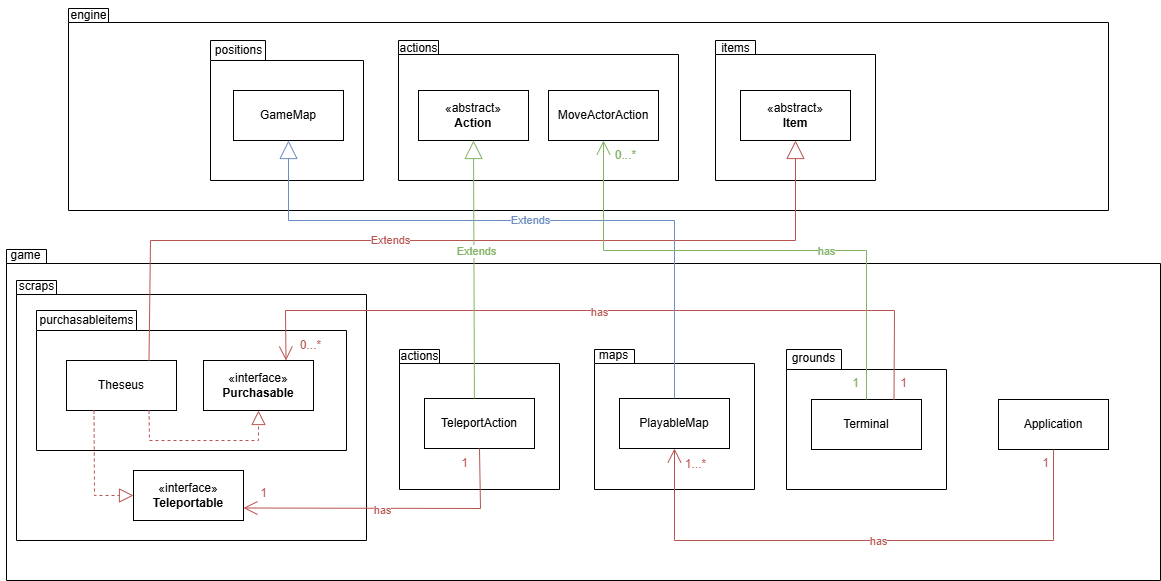

The diagram above was exported from draw.io. Its source (the exported page's mxGraphModel, read from the mxfile embedded in the PNG):
<mxGraphModel dx="1253" dy="711" grid="1" gridSize="10" guides="1" tooltips="1" connect="1" arrows="1" fold="1" page="1" pageScale="1" pageWidth="850" pageHeight="1100" math="0" shadow="0">
  <root>
    <mxCell id="0" />
    <mxCell id="1" parent="0" />
    <mxCell id="xfcLz5mWo3V3jNF_GNnS-1" value="" style="shape=folder;fontStyle=1;spacingTop=10;tabWidth=40;tabHeight=14;tabPosition=left;html=1;whiteSpace=wrap;" vertex="1" parent="1">
      <mxGeometry x="118" y="38" width="1040" height="202" as="geometry" />
    </mxCell>
    <mxCell id="xfcLz5mWo3V3jNF_GNnS-2" value="engine" style="text;html=1;align=center;verticalAlign=middle;resizable=0;points=[];autosize=1;strokeColor=none;fillColor=none;" vertex="1" parent="1">
      <mxGeometry x="108" y="30" width="60" height="30" as="geometry" />
    </mxCell>
    <mxCell id="xfcLz5mWo3V3jNF_GNnS-3" value="" style="shape=folder;fontStyle=1;spacingTop=10;tabWidth=40;tabHeight=14;tabPosition=left;html=1;whiteSpace=wrap;" vertex="1" parent="1">
      <mxGeometry x="56" y="279" width="1154" height="331" as="geometry" />
    </mxCell>
    <mxCell id="xfcLz5mWo3V3jNF_GNnS-4" value="game" style="text;html=1;align=center;verticalAlign=middle;resizable=0;points=[];autosize=1;strokeColor=none;fillColor=none;" vertex="1" parent="1">
      <mxGeometry x="50" y="270" width="50" height="30" as="geometry" />
    </mxCell>
    <mxCell id="xfcLz5mWo3V3jNF_GNnS-16" value="Application" style="html=1;whiteSpace=wrap;" vertex="1" parent="1">
      <mxGeometry x="1048" y="429" width="110" height="50" as="geometry" />
    </mxCell>
    <mxCell id="xfcLz5mWo3V3jNF_GNnS-21" value="" style="shape=folder;fontStyle=1;spacingTop=10;tabWidth=55;tabHeight=20;tabPosition=left;html=1;whiteSpace=wrap;" vertex="1" parent="1">
      <mxGeometry x="260" y="70" width="153" height="140" as="geometry" />
    </mxCell>
    <mxCell id="xfcLz5mWo3V3jNF_GNnS-11" value="GameMap" style="html=1;whiteSpace=wrap;" vertex="1" parent="1">
      <mxGeometry x="283" y="120" width="110" height="50" as="geometry" />
    </mxCell>
    <mxCell id="xfcLz5mWo3V3jNF_GNnS-23" value="" style="shape=folder;fontStyle=1;spacingTop=10;tabWidth=40;tabHeight=14;tabPosition=left;html=1;whiteSpace=wrap;" vertex="1" parent="1">
      <mxGeometry x="448" y="70" width="280" height="140" as="geometry" />
    </mxCell>
    <mxCell id="xfcLz5mWo3V3jNF_GNnS-19" value="«abstract»&lt;br&gt;&lt;b&gt;Action&lt;/b&gt;" style="html=1;whiteSpace=wrap;" vertex="1" parent="1">
      <mxGeometry x="468" y="120" width="110" height="50" as="geometry" />
    </mxCell>
    <mxCell id="xfcLz5mWo3V3jNF_GNnS-18" value="MoveActorAction" style="html=1;whiteSpace=wrap;" vertex="1" parent="1">
      <mxGeometry x="598" y="120" width="110" height="50" as="geometry" />
    </mxCell>
    <mxCell id="xfcLz5mWo3V3jNF_GNnS-25" value="" style="shape=folder;fontStyle=1;spacingTop=10;tabWidth=40;tabHeight=14;tabPosition=left;html=1;whiteSpace=wrap;" vertex="1" parent="1">
      <mxGeometry x="765" y="70" width="160" height="140" as="geometry" />
    </mxCell>
    <mxCell id="xfcLz5mWo3V3jNF_GNnS-8" value="«abstract»&lt;br&gt;&lt;b&gt;Item&lt;/b&gt;" style="html=1;whiteSpace=wrap;" vertex="1" parent="1">
      <mxGeometry x="790" y="120" width="110" height="50" as="geometry" />
    </mxCell>
    <mxCell id="xfcLz5mWo3V3jNF_GNnS-26" value="items" style="text;html=1;align=center;verticalAlign=middle;resizable=0;points=[];autosize=1;strokeColor=none;fillColor=none;" vertex="1" parent="1">
      <mxGeometry x="760" y="63" width="50" height="30" as="geometry" />
    </mxCell>
    <mxCell id="xfcLz5mWo3V3jNF_GNnS-28" value="actions" style="text;html=1;align=center;verticalAlign=middle;resizable=0;points=[];autosize=1;strokeColor=none;fillColor=none;" vertex="1" parent="1">
      <mxGeometry x="438" y="63" width="60" height="30" as="geometry" />
    </mxCell>
    <mxCell id="xfcLz5mWo3V3jNF_GNnS-29" value="positions" style="text;html=1;align=center;verticalAlign=middle;resizable=0;points=[];autosize=1;strokeColor=none;fillColor=none;" vertex="1" parent="1">
      <mxGeometry x="253" y="65" width="70" height="30" as="geometry" />
    </mxCell>
    <mxCell id="xfcLz5mWo3V3jNF_GNnS-30" value="" style="shape=folder;fontStyle=1;spacingTop=10;tabWidth=40;tabHeight=14;tabPosition=left;html=1;whiteSpace=wrap;" vertex="1" parent="1">
      <mxGeometry x="66" y="310" width="350" height="260" as="geometry" />
    </mxCell>
    <mxCell id="xfcLz5mWo3V3jNF_GNnS-31" value="" style="shape=folder;fontStyle=1;spacingTop=10;tabWidth=100;tabHeight=20;tabPosition=left;html=1;whiteSpace=wrap;" vertex="1" parent="1">
      <mxGeometry x="86" y="340" width="310" height="140" as="geometry" />
    </mxCell>
    <mxCell id="xfcLz5mWo3V3jNF_GNnS-6" value="Theseus" style="html=1;whiteSpace=wrap;" vertex="1" parent="1">
      <mxGeometry x="116" y="390" width="110" height="50" as="geometry" />
    </mxCell>
    <mxCell id="xfcLz5mWo3V3jNF_GNnS-9" value="«interface»&lt;br&gt;&lt;b&gt;Purchasable&lt;/b&gt;" style="html=1;whiteSpace=wrap;" vertex="1" parent="1">
      <mxGeometry x="253" y="390" width="110" height="50" as="geometry" />
    </mxCell>
    <mxCell id="xfcLz5mWo3V3jNF_GNnS-10" value="«interface»&lt;br&gt;&lt;b&gt;Teleportable&lt;/b&gt;" style="html=1;whiteSpace=wrap;" vertex="1" parent="1">
      <mxGeometry x="183" y="500" width="110" height="50" as="geometry" />
    </mxCell>
    <mxCell id="xfcLz5mWo3V3jNF_GNnS-34" value="" style="shape=folder;fontStyle=1;spacingTop=10;tabWidth=40;tabHeight=14;tabPosition=left;html=1;whiteSpace=wrap;" vertex="1" parent="1">
      <mxGeometry x="449" y="379" width="160" height="140" as="geometry" />
    </mxCell>
    <mxCell id="xfcLz5mWo3V3jNF_GNnS-13" value="TeleportAction" style="html=1;whiteSpace=wrap;" vertex="1" parent="1">
      <mxGeometry x="474" y="428" width="110" height="50" as="geometry" />
    </mxCell>
    <mxCell id="xfcLz5mWo3V3jNF_GNnS-35" value="" style="shape=folder;fontStyle=1;spacingTop=10;tabWidth=40;tabHeight=14;tabPosition=left;html=1;whiteSpace=wrap;" vertex="1" parent="1">
      <mxGeometry x="644" y="379" width="160" height="140" as="geometry" />
    </mxCell>
    <mxCell id="xfcLz5mWo3V3jNF_GNnS-36" value="" style="shape=folder;fontStyle=1;spacingTop=10;tabWidth=55;tabHeight=20;tabPosition=left;html=1;whiteSpace=wrap;" vertex="1" parent="1">
      <mxGeometry x="836" y="379" width="160" height="140" as="geometry" />
    </mxCell>
    <mxCell id="xfcLz5mWo3V3jNF_GNnS-14" value="PlayableMap" style="html=1;whiteSpace=wrap;" vertex="1" parent="1">
      <mxGeometry x="669" y="428" width="110" height="50" as="geometry" />
    </mxCell>
    <mxCell id="xfcLz5mWo3V3jNF_GNnS-15" value="Terminal" style="html=1;whiteSpace=wrap;" vertex="1" parent="1">
      <mxGeometry x="861" y="429" width="110" height="50" as="geometry" />
    </mxCell>
    <mxCell id="xfcLz5mWo3V3jNF_GNnS-37" value="maps" style="text;html=1;align=center;verticalAlign=middle;resizable=0;points=[];autosize=1;strokeColor=none;fillColor=none;" vertex="1" parent="1">
      <mxGeometry x="638" y="370" width="50" height="30" as="geometry" />
    </mxCell>
    <mxCell id="xfcLz5mWo3V3jNF_GNnS-38" value="purchasableitems" style="text;html=1;align=center;verticalAlign=middle;resizable=0;points=[];autosize=1;strokeColor=none;fillColor=none;" vertex="1" parent="1">
      <mxGeometry x="76" y="335" width="120" height="30" as="geometry" />
    </mxCell>
    <mxCell id="xfcLz5mWo3V3jNF_GNnS-40" value="scraps" style="text;html=1;align=center;verticalAlign=middle;resizable=0;points=[];autosize=1;strokeColor=none;fillColor=none;" vertex="1" parent="1">
      <mxGeometry x="56" y="301" width="60" height="30" as="geometry" />
    </mxCell>
    <mxCell id="xfcLz5mWo3V3jNF_GNnS-41" value="grounds" style="text;html=1;align=center;verticalAlign=middle;resizable=0;points=[];autosize=1;strokeColor=none;fillColor=none;" vertex="1" parent="1">
      <mxGeometry x="828" y="373" width="70" height="30" as="geometry" />
    </mxCell>
    <mxCell id="xfcLz5mWo3V3jNF_GNnS-42" value="actions" style="text;html=1;align=center;verticalAlign=middle;resizable=0;points=[];autosize=1;strokeColor=none;fillColor=none;" vertex="1" parent="1">
      <mxGeometry x="439" y="371" width="60" height="30" as="geometry" />
    </mxCell>
    <mxCell id="xfcLz5mWo3V3jNF_GNnS-43" value="Extends" style="endArrow=block;endSize=16;endFill=0;html=1;rounded=0;entryX=0.5;entryY=1;entryDx=0;entryDy=0;exitX=0.75;exitY=0;exitDx=0;exitDy=0;fillColor=#f8cecc;strokeColor=#b85450;fontColor=#B85450;" edge="1" parent="1" source="xfcLz5mWo3V3jNF_GNnS-6" target="xfcLz5mWo3V3jNF_GNnS-8">
      <mxGeometry x="-0.1676" width="160" relative="1" as="geometry">
        <mxPoint x="560" y="420" as="sourcePoint" />
        <mxPoint x="720" y="420" as="targetPoint" />
        <Array as="points">
          <mxPoint x="200" y="270" />
          <mxPoint x="845" y="270" />
        </Array>
        <mxPoint as="offset" />
      </mxGeometry>
    </mxCell>
    <mxCell id="xfcLz5mWo3V3jNF_GNnS-44" value="" style="endArrow=block;dashed=1;endFill=0;endSize=12;html=1;rounded=0;exitX=0.75;exitY=1;exitDx=0;exitDy=0;entryX=0.5;entryY=1;entryDx=0;entryDy=0;fillColor=#f8cecc;strokeColor=#b85450;" edge="1" parent="1" source="xfcLz5mWo3V3jNF_GNnS-6" target="xfcLz5mWo3V3jNF_GNnS-9">
      <mxGeometry width="160" relative="1" as="geometry">
        <mxPoint x="360" y="510" as="sourcePoint" />
        <mxPoint x="520" y="510" as="targetPoint" />
        <Array as="points">
          <mxPoint x="199" y="470" />
          <mxPoint x="308" y="470" />
        </Array>
      </mxGeometry>
    </mxCell>
    <mxCell id="xfcLz5mWo3V3jNF_GNnS-45" value="" style="endArrow=block;dashed=1;endFill=0;endSize=12;html=1;rounded=0;exitX=0.25;exitY=1;exitDx=0;exitDy=0;entryX=0;entryY=0.5;entryDx=0;entryDy=0;fillColor=#f8cecc;strokeColor=#b85450;" edge="1" parent="1" source="xfcLz5mWo3V3jNF_GNnS-6" target="xfcLz5mWo3V3jNF_GNnS-10">
      <mxGeometry width="160" relative="1" as="geometry">
        <mxPoint x="220" y="510" as="sourcePoint" />
        <mxPoint x="380" y="510" as="targetPoint" />
        <Array as="points">
          <mxPoint x="144" y="525" />
        </Array>
      </mxGeometry>
    </mxCell>
    <mxCell id="xfcLz5mWo3V3jNF_GNnS-46" value="" style="endArrow=open;endFill=1;endSize=12;html=1;rounded=0;entryX=0.75;entryY=0;entryDx=0;entryDy=0;exitX=0.75;exitY=0;exitDx=0;exitDy=0;fillColor=#f8cecc;strokeColor=#b85450;" edge="1" parent="1" source="xfcLz5mWo3V3jNF_GNnS-15" target="xfcLz5mWo3V3jNF_GNnS-9">
      <mxGeometry width="160" relative="1" as="geometry">
        <mxPoint x="510" y="350" as="sourcePoint" />
        <mxPoint x="670" y="350" as="targetPoint" />
        <Array as="points">
          <mxPoint x="944" y="340" />
          <mxPoint x="335" y="340" />
        </Array>
      </mxGeometry>
    </mxCell>
    <mxCell id="xfcLz5mWo3V3jNF_GNnS-65" value="&lt;font color=&quot;#b85450&quot;&gt;has&lt;/font&gt;" style="edgeLabel;html=1;align=center;verticalAlign=middle;resizable=0;points=[];" vertex="1" connectable="0" parent="xfcLz5mWo3V3jNF_GNnS-46">
      <mxGeometry x="0.0307" y="1" relative="1" as="geometry">
        <mxPoint as="offset" />
      </mxGeometry>
    </mxCell>
    <mxCell id="xfcLz5mWo3V3jNF_GNnS-47" value="Extends" style="endArrow=block;endSize=16;endFill=0;html=1;rounded=0;entryX=0.5;entryY=1;entryDx=0;entryDy=0;exitX=0.5;exitY=0;exitDx=0;exitDy=0;fillColor=#dae8fc;strokeColor=#6c8ebf;fontColor=#6C8EBF;" edge="1" parent="1" source="xfcLz5mWo3V3jNF_GNnS-14" target="xfcLz5mWo3V3jNF_GNnS-11">
      <mxGeometry width="160" relative="1" as="geometry">
        <mxPoint x="510" y="350" as="sourcePoint" />
        <mxPoint x="670" y="350" as="targetPoint" />
        <Array as="points">
          <mxPoint x="724" y="250" />
          <mxPoint x="338" y="250" />
        </Array>
      </mxGeometry>
    </mxCell>
    <mxCell id="xfcLz5mWo3V3jNF_GNnS-48" value="Extends" style="endArrow=block;endSize=16;endFill=0;html=1;rounded=0;entryX=0.5;entryY=1;entryDx=0;entryDy=0;exitX=0.454;exitY=0.001;exitDx=0;exitDy=0;exitPerimeter=0;fillColor=#d5e8d4;strokeColor=#82b366;fontColor=#82B366;" edge="1" parent="1" source="xfcLz5mWo3V3jNF_GNnS-13" target="xfcLz5mWo3V3jNF_GNnS-19">
      <mxGeometry x="0.1467" y="-3" width="160" relative="1" as="geometry">
        <mxPoint x="560" y="310" as="sourcePoint" />
        <mxPoint x="720" y="310" as="targetPoint" />
        <mxPoint as="offset" />
      </mxGeometry>
    </mxCell>
    <mxCell id="xfcLz5mWo3V3jNF_GNnS-49" value="" style="endArrow=open;endFill=1;endSize=12;html=1;rounded=0;exitX=0.5;exitY=1;exitDx=0;exitDy=0;entryX=1;entryY=0.75;entryDx=0;entryDy=0;fillColor=#f8cecc;strokeColor=#b85450;" edge="1" parent="1" source="xfcLz5mWo3V3jNF_GNnS-13" target="xfcLz5mWo3V3jNF_GNnS-10">
      <mxGeometry width="160" relative="1" as="geometry">
        <mxPoint x="440" y="500" as="sourcePoint" />
        <mxPoint x="600" y="500" as="targetPoint" />
        <Array as="points">
          <mxPoint x="530" y="538" />
        </Array>
      </mxGeometry>
    </mxCell>
    <mxCell id="xfcLz5mWo3V3jNF_GNnS-63" value="&lt;font color=&quot;#b85450&quot;&gt;has&lt;/font&gt;" style="edgeLabel;html=1;align=center;verticalAlign=middle;resizable=0;points=[];" vertex="1" connectable="0" parent="xfcLz5mWo3V3jNF_GNnS-49">
      <mxGeometry x="0.0714" y="2" relative="1" as="geometry">
        <mxPoint as="offset" />
      </mxGeometry>
    </mxCell>
    <mxCell id="xfcLz5mWo3V3jNF_GNnS-50" value="1" style="text;html=1;align=center;verticalAlign=middle;resizable=0;points=[];autosize=1;strokeColor=none;fillColor=none;fontColor=#B85450;" vertex="1" parent="1">
      <mxGeometry x="938" y="398" width="30" height="30" as="geometry" />
    </mxCell>
    <mxCell id="xfcLz5mWo3V3jNF_GNnS-51" value="0...*" style="text;html=1;align=center;verticalAlign=middle;resizable=0;points=[];autosize=1;strokeColor=none;fillColor=none;fontColor=#B85450;" vertex="1" parent="1">
      <mxGeometry x="340" y="360" width="40" height="30" as="geometry" />
    </mxCell>
    <mxCell id="xfcLz5mWo3V3jNF_GNnS-52" value="" style="endArrow=open;endFill=1;endSize=12;html=1;rounded=0;entryX=0.5;entryY=1;entryDx=0;entryDy=0;exitX=0.5;exitY=0;exitDx=0;exitDy=0;fillColor=#d5e8d4;strokeColor=#82b366;" edge="1" parent="1" source="xfcLz5mWo3V3jNF_GNnS-15" target="xfcLz5mWo3V3jNF_GNnS-18">
      <mxGeometry width="160" relative="1" as="geometry">
        <mxPoint x="540" y="310" as="sourcePoint" />
        <mxPoint x="700" y="310" as="targetPoint" />
        <Array as="points">
          <mxPoint x="916" y="280" />
          <mxPoint x="653" y="280" />
        </Array>
      </mxGeometry>
    </mxCell>
    <mxCell id="xfcLz5mWo3V3jNF_GNnS-66" value="&lt;font color=&quot;#82b366&quot;&gt;has&lt;/font&gt;" style="edgeLabel;html=1;align=center;verticalAlign=middle;resizable=0;points=[];" vertex="1" connectable="0" parent="xfcLz5mWo3V3jNF_GNnS-52">
      <mxGeometry x="-0.2716" relative="1" as="geometry">
        <mxPoint as="offset" />
      </mxGeometry>
    </mxCell>
    <mxCell id="xfcLz5mWo3V3jNF_GNnS-54" value="&lt;font color=&quot;#82b366&quot;&gt;1&lt;/font&gt;" style="text;html=1;align=center;verticalAlign=middle;resizable=0;points=[];autosize=1;strokeColor=none;fillColor=none;fontColor=#B85450;" vertex="1" parent="1">
      <mxGeometry x="890" y="398" width="30" height="30" as="geometry" />
    </mxCell>
    <mxCell id="xfcLz5mWo3V3jNF_GNnS-56" value="&lt;font color=&quot;#82b366&quot;&gt;0...*&lt;/font&gt;" style="text;html=1;align=center;verticalAlign=middle;resizable=0;points=[];autosize=1;strokeColor=none;fillColor=none;fontColor=#B85450;" vertex="1" parent="1">
      <mxGeometry x="655" y="170" width="40" height="30" as="geometry" />
    </mxCell>
    <mxCell id="xfcLz5mWo3V3jNF_GNnS-57" value="" style="endArrow=open;endFill=1;endSize=12;html=1;rounded=0;exitX=0.5;exitY=1;exitDx=0;exitDy=0;entryX=0.5;entryY=1;entryDx=0;entryDy=0;fillColor=#f8cecc;strokeColor=#b85450;" edge="1" parent="1" source="xfcLz5mWo3V3jNF_GNnS-16" target="xfcLz5mWo3V3jNF_GNnS-14">
      <mxGeometry width="160" relative="1" as="geometry">
        <mxPoint x="610" y="440" as="sourcePoint" />
        <mxPoint x="770" y="440" as="targetPoint" />
        <Array as="points">
          <mxPoint x="1103" y="570" />
          <mxPoint x="724" y="570" />
        </Array>
      </mxGeometry>
    </mxCell>
    <mxCell id="xfcLz5mWo3V3jNF_GNnS-64" value="&lt;font color=&quot;#b85450&quot;&gt;has&lt;/font&gt;" style="edgeLabel;html=1;align=center;verticalAlign=middle;resizable=0;points=[];" vertex="1" connectable="0" parent="xfcLz5mWo3V3jNF_GNnS-57">
      <mxGeometry x="-0.0524" relative="1" as="geometry">
        <mxPoint as="offset" />
      </mxGeometry>
    </mxCell>
    <mxCell id="xfcLz5mWo3V3jNF_GNnS-58" value="1" style="text;html=1;align=center;verticalAlign=middle;resizable=0;points=[];autosize=1;strokeColor=none;fillColor=none;fontColor=#B85450;" vertex="1" parent="1">
      <mxGeometry x="1080" y="478" width="30" height="30" as="geometry" />
    </mxCell>
    <mxCell id="xfcLz5mWo3V3jNF_GNnS-59" value="1...*" style="text;html=1;align=center;verticalAlign=middle;resizable=0;points=[];autosize=1;strokeColor=none;fillColor=none;fontColor=#B85450;" vertex="1" parent="1">
      <mxGeometry x="725" y="479" width="40" height="30" as="geometry" />
    </mxCell>
    <mxCell id="xfcLz5mWo3V3jNF_GNnS-60" value="1" style="text;html=1;align=center;verticalAlign=middle;resizable=0;points=[];autosize=1;strokeColor=none;fillColor=none;fontColor=#B85450;" vertex="1" parent="1">
      <mxGeometry x="499" y="478" width="30" height="30" as="geometry" />
    </mxCell>
    <mxCell id="xfcLz5mWo3V3jNF_GNnS-61" value="1" style="text;html=1;align=center;verticalAlign=middle;resizable=0;points=[];autosize=1;strokeColor=none;fillColor=none;fontColor=#B85450;" vertex="1" parent="1">
      <mxGeometry x="298" y="508" width="30" height="30" as="geometry" />
    </mxCell>
  </root>
</mxGraphModel>